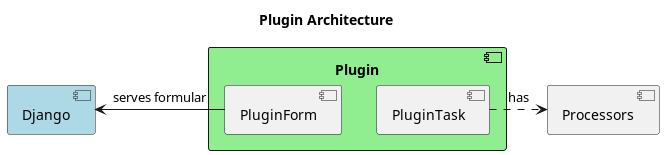

The diagram above was rendered by PlantUML. Its source (embedded in the PNG):
@startuml
title "Plugin Architecture"

component Processors
component Django #lightblue
component Plugin #lightgreen {
    component PluginForm
    component PluginTask
}

PluginTask -right.> Processors: has
PluginForm -left-> Django: serves formular
@enduml